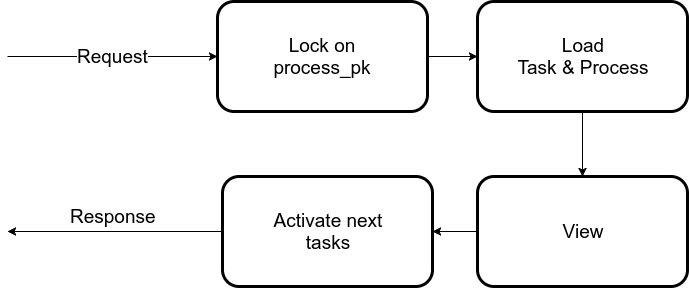

The diagram above was exported from draw.io. Its source (the exported page's mxGraphModel, read from the mxfile embedded in the PNG):
<mxGraphModel dx="1426" dy="756" grid="1" gridSize="10" guides="1" tooltips="1" connect="1" arrows="1" fold="1" page="1" pageScale="1" pageWidth="826" pageHeight="1169" background="#ffffff" math="0" shadow="0">
  <root>
    <mxCell id="0" />
    <mxCell id="1" parent="0" />
    <mxCell id="2" style="edgeStyle=orthogonalEdgeStyle;rounded=0;html=1;exitX=0.5;exitY=1;entryX=0.5;entryY=0;jettySize=auto;orthogonalLoop=1;fontSize=19;" parent="1" source="3" target="7" edge="1">
      <mxGeometry x="595" y="140" as="geometry" />
    </mxCell>
    <mxCell id="3" value="Load&lt;br&gt;Task &amp;amp; Process" style="rounded=1;whiteSpace=wrap;html=1;strokeWidth=3;fontSize=19;" parent="1" vertex="1">
      <mxGeometry x="490" y="30" width="210" height="110" as="geometry" />
    </mxCell>
    <mxCell id="4" style="edgeStyle=orthogonalEdgeStyle;rounded=0;html=1;exitX=1;exitY=0.5;entryX=0;entryY=0.5;jettySize=auto;orthogonalLoop=1;fontSize=19;" parent="1" source="5" target="3" edge="1">
      <mxGeometry x="440" y="85" as="geometry" />
    </mxCell>
    <mxCell id="5" value="Lock on&lt;br&gt;process_pk" style="rounded=1;whiteSpace=wrap;html=1;strokeWidth=3;fontSize=19;" parent="1" vertex="1">
      <mxGeometry x="230" y="30" width="210" height="110" as="geometry" />
    </mxCell>
    <mxCell id="6" style="edgeStyle=orthogonalEdgeStyle;rounded=0;html=1;exitX=0;exitY=0.5;entryX=1;entryY=0.5;jettySize=auto;orthogonalLoop=1;fontSize=19;" parent="1" source="7" target="8" edge="1">
      <mxGeometry x="445" y="260" as="geometry" />
    </mxCell>
    <mxCell id="7" value="View" style="rounded=1;whiteSpace=wrap;html=1;strokeWidth=3;fontSize=19;" parent="1" vertex="1">
      <mxGeometry x="490" y="205" width="210" height="110" as="geometry" />
    </mxCell>
    <mxCell id="8" value="Activate next&lt;br&gt;tasks" style="rounded=1;whiteSpace=wrap;html=1;strokeWidth=3;fontSize=19;" parent="1" vertex="1">
      <mxGeometry x="235" y="205" width="210" height="110" as="geometry" />
    </mxCell>
    <mxCell id="9" value="Request" style="endArrow=classic;html=1;fontSize=19;entryX=0;entryY=0.5;" parent="1" target="5" edge="1">
      <mxGeometry x="20" y="85" width="50" height="50" as="geometry">
        <mxPoint x="20" y="85" as="sourcePoint" />
        <mxPoint x="220" y="78" as="targetPoint" />
        <mxPoint as="offset" />
      </mxGeometry>
    </mxCell>
    <mxCell id="10" value="Response" style="endArrow=classic;html=1;fontSize=19;exitX=0;exitY=0.5;" parent="1" source="8" edge="1">
      <mxGeometry x="10" y="-445" width="50" height="50" as="geometry">
        <mxPoint x="30" y="88" as="sourcePoint" />
        <mxPoint x="20" y="260" as="targetPoint" />
        <mxPoint x="-2" y="-15" as="offset" />
      </mxGeometry>
    </mxCell>
  </root>
</mxGraphModel>